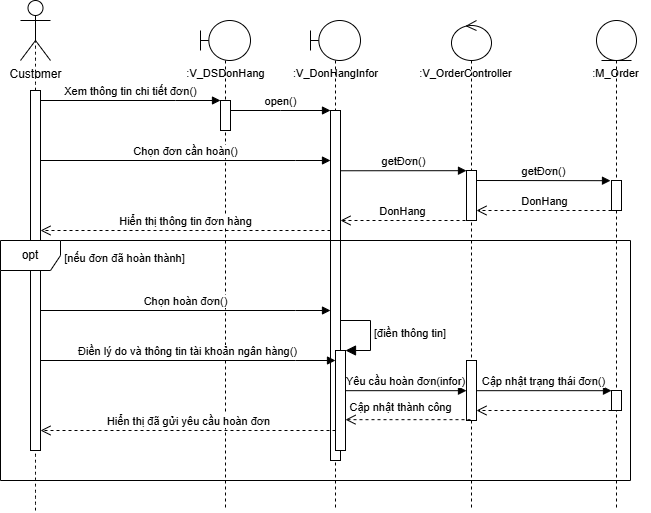

The diagram above was exported from draw.io. Its source (the exported page's mxGraphModel, read from the mxfile embedded in the PNG):
<mxGraphModel dx="947" dy="558" grid="1" gridSize="10" guides="1" tooltips="1" connect="1" arrows="1" fold="1" page="1" pageScale="1" pageWidth="850" pageHeight="1100" math="0" shadow="0">
  <root>
    <mxCell id="0" />
    <mxCell id="1" parent="0" />
    <mxCell id="ktCK_SD_4NUf7_bZPEjO-1" value="" style="shape=umlLifeline;perimeter=lifelinePerimeter;whiteSpace=wrap;html=1;container=1;dropTarget=0;collapsible=0;recursiveResize=0;outlineConnect=0;portConstraint=eastwest;newEdgeStyle={&quot;curved&quot;:0,&quot;rounded&quot;:0};participant=umlBoundary;" parent="1" vertex="1">
      <mxGeometry x="320" y="140" width="50" height="490" as="geometry" />
    </mxCell>
    <mxCell id="ktCK_SD_4NUf7_bZPEjO-2" value="" style="html=1;points=[];perimeter=orthogonalPerimeter;outlineConnect=0;targetShapes=umlLifeline;portConstraint=eastwest;newEdgeStyle={&quot;edgeStyle&quot;:&quot;elbowEdgeStyle&quot;,&quot;elbow&quot;:&quot;vertical&quot;,&quot;curved&quot;:0,&quot;rounded&quot;:0};" parent="ktCK_SD_4NUf7_bZPEjO-1" vertex="1">
      <mxGeometry x="20" y="80" width="10" height="30" as="geometry" />
    </mxCell>
    <mxCell id="ktCK_SD_4NUf7_bZPEjO-3" value="" style="shape=umlLifeline;perimeter=lifelinePerimeter;whiteSpace=wrap;html=1;container=1;dropTarget=0;collapsible=0;recursiveResize=0;outlineConnect=0;portConstraint=eastwest;newEdgeStyle={&quot;curved&quot;:0,&quot;rounded&quot;:0};participant=umlEntity;" parent="1" vertex="1">
      <mxGeometry x="716" y="140" width="40" height="490" as="geometry" />
    </mxCell>
    <mxCell id="ktCK_SD_4NUf7_bZPEjO-4" value="" style="html=1;points=[];perimeter=orthogonalPerimeter;outlineConnect=0;targetShapes=umlLifeline;portConstraint=eastwest;newEdgeStyle={&quot;edgeStyle&quot;:&quot;elbowEdgeStyle&quot;,&quot;elbow&quot;:&quot;vertical&quot;,&quot;curved&quot;:0,&quot;rounded&quot;:0};" parent="ktCK_SD_4NUf7_bZPEjO-3" vertex="1">
      <mxGeometry x="15" y="160" width="10" height="30" as="geometry" />
    </mxCell>
    <mxCell id="ktCK_SD_4NUf7_bZPEjO-43" value="" style="html=1;points=[];perimeter=orthogonalPerimeter;outlineConnect=0;targetShapes=umlLifeline;portConstraint=eastwest;newEdgeStyle={&quot;edgeStyle&quot;:&quot;elbowEdgeStyle&quot;,&quot;elbow&quot;:&quot;vertical&quot;,&quot;curved&quot;:0,&quot;rounded&quot;:0};" parent="ktCK_SD_4NUf7_bZPEjO-3" vertex="1">
      <mxGeometry x="15" y="370" width="10" height="20" as="geometry" />
    </mxCell>
    <mxCell id="ktCK_SD_4NUf7_bZPEjO-5" value="" style="shape=umlLifeline;perimeter=lifelinePerimeter;whiteSpace=wrap;html=1;container=1;dropTarget=0;collapsible=0;recursiveResize=0;outlineConnect=0;portConstraint=eastwest;newEdgeStyle={&quot;curved&quot;:0,&quot;rounded&quot;:0};participant=umlControl;" parent="1" vertex="1">
      <mxGeometry x="571" y="140" width="40" height="490" as="geometry" />
    </mxCell>
    <mxCell id="ktCK_SD_4NUf7_bZPEjO-6" value="" style="html=1;points=[];perimeter=orthogonalPerimeter;outlineConnect=0;targetShapes=umlLifeline;portConstraint=eastwest;newEdgeStyle={&quot;edgeStyle&quot;:&quot;elbowEdgeStyle&quot;,&quot;elbow&quot;:&quot;vertical&quot;,&quot;curved&quot;:0,&quot;rounded&quot;:0};" parent="ktCK_SD_4NUf7_bZPEjO-5" vertex="1">
      <mxGeometry x="15" y="150" width="10" height="50" as="geometry" />
    </mxCell>
    <mxCell id="ktCK_SD_4NUf7_bZPEjO-7" value="Customer" style="shape=umlActor;verticalLabelPosition=bottom;verticalAlign=top;html=1;" parent="1" vertex="1">
      <mxGeometry x="140" y="120" width="30" height="60" as="geometry" />
    </mxCell>
    <mxCell id="ktCK_SD_4NUf7_bZPEjO-8" value="" style="endArrow=none;dashed=1;html=1;rounded=0;fontSize=12;startSize=8;endSize=8;curved=1;entryX=0.5;entryY=0.5;entryDx=0;entryDy=0;entryPerimeter=0;" parent="1" source="ktCK_SD_4NUf7_bZPEjO-10" target="ktCK_SD_4NUf7_bZPEjO-7" edge="1">
      <mxGeometry width="50" height="50" relative="1" as="geometry">
        <mxPoint x="205" y="865.6922795222356" as="sourcePoint" />
        <mxPoint x="330" y="270" as="targetPoint" />
      </mxGeometry>
    </mxCell>
    <mxCell id="ktCK_SD_4NUf7_bZPEjO-9" value="" style="endArrow=none;dashed=1;html=1;rounded=0;fontSize=12;startSize=8;endSize=8;curved=1;entryX=0.5;entryY=0.5;entryDx=0;entryDy=0;entryPerimeter=0;" parent="1" target="ktCK_SD_4NUf7_bZPEjO-10" edge="1">
      <mxGeometry width="50" height="50" relative="1" as="geometry">
        <mxPoint x="155" y="630" as="sourcePoint" />
        <mxPoint x="155" y="150" as="targetPoint" />
      </mxGeometry>
    </mxCell>
    <mxCell id="ktCK_SD_4NUf7_bZPEjO-10" value="" style="html=1;points=[];perimeter=orthogonalPerimeter;outlineConnect=0;targetShapes=umlLifeline;portConstraint=eastwest;newEdgeStyle={&quot;edgeStyle&quot;:&quot;elbowEdgeStyle&quot;,&quot;elbow&quot;:&quot;vertical&quot;,&quot;curved&quot;:0,&quot;rounded&quot;:0};" parent="1" vertex="1">
      <mxGeometry x="150" y="210" width="10" height="360" as="geometry" />
    </mxCell>
    <mxCell id="ktCK_SD_4NUf7_bZPEjO-11" value="&lt;font style=&quot;font-size: 11px;&quot;&gt;:V_DSDonHang&lt;/font&gt;" style="text;html=1;align=center;verticalAlign=middle;resizable=0;points=[];autosize=1;strokeColor=none;fillColor=none;fontSize=16;" parent="1" vertex="1">
      <mxGeometry x="295" y="176" width="100" height="30" as="geometry" />
    </mxCell>
    <mxCell id="ktCK_SD_4NUf7_bZPEjO-12" value="Xem thông tin chi tiết đơn()" style="html=1;verticalAlign=bottom;endArrow=block;edgeStyle=elbowEdgeStyle;elbow=vertical;curved=0;rounded=0;" parent="1" source="ktCK_SD_4NUf7_bZPEjO-10" target="ktCK_SD_4NUf7_bZPEjO-2" edge="1">
      <mxGeometry relative="1" as="geometry">
        <mxPoint x="210" y="220" as="sourcePoint" />
        <Array as="points">
          <mxPoint x="295" y="220" />
        </Array>
        <mxPoint x="380" y="220" as="targetPoint" />
      </mxGeometry>
    </mxCell>
    <mxCell id="ktCK_SD_4NUf7_bZPEjO-13" value="" style="shape=umlLifeline;perimeter=lifelinePerimeter;whiteSpace=wrap;html=1;container=1;dropTarget=0;collapsible=0;recursiveResize=0;outlineConnect=0;portConstraint=eastwest;newEdgeStyle={&quot;curved&quot;:0,&quot;rounded&quot;:0};participant=umlBoundary;" parent="1" vertex="1">
      <mxGeometry x="430" y="140" width="50" height="490" as="geometry" />
    </mxCell>
    <mxCell id="ktCK_SD_4NUf7_bZPEjO-14" value="" style="html=1;points=[];perimeter=orthogonalPerimeter;outlineConnect=0;targetShapes=umlLifeline;portConstraint=eastwest;newEdgeStyle={&quot;edgeStyle&quot;:&quot;elbowEdgeStyle&quot;,&quot;elbow&quot;:&quot;vertical&quot;,&quot;curved&quot;:0,&quot;rounded&quot;:0};" parent="ktCK_SD_4NUf7_bZPEjO-13" vertex="1">
      <mxGeometry x="20" y="90" width="10" height="350" as="geometry" />
    </mxCell>
    <mxCell id="ktCK_SD_4NUf7_bZPEjO-16" value="&lt;font style=&quot;font-size: 11px;&quot;&gt;:V_DonHangInfor&lt;/font&gt;" style="text;html=1;align=center;verticalAlign=middle;resizable=0;points=[];autosize=1;strokeColor=none;fillColor=none;fontSize=16;" parent="1" vertex="1">
      <mxGeometry x="400" y="176" width="110" height="30" as="geometry" />
    </mxCell>
    <mxCell id="ktCK_SD_4NUf7_bZPEjO-17" value="open()" style="html=1;verticalAlign=bottom;endArrow=block;edgeStyle=elbowEdgeStyle;elbow=vertical;curved=0;rounded=0;" parent="1" target="ktCK_SD_4NUf7_bZPEjO-14" edge="1">
      <mxGeometry relative="1" as="geometry">
        <mxPoint x="350" y="230" as="sourcePoint" />
        <Array as="points">
          <mxPoint x="400" y="230" />
        </Array>
        <mxPoint x="530" y="230" as="targetPoint" />
      </mxGeometry>
    </mxCell>
    <mxCell id="ktCK_SD_4NUf7_bZPEjO-18" value="Chọn đơn cần hoàn()" style="html=1;verticalAlign=bottom;endArrow=block;edgeStyle=elbowEdgeStyle;elbow=vertical;curved=0;rounded=0;" parent="1" edge="1">
      <mxGeometry x="-0.0016" relative="1" as="geometry">
        <mxPoint x="160" y="280" as="sourcePoint" />
        <Array as="points">
          <mxPoint x="415" y="280" />
        </Array>
        <mxPoint x="450" y="280" as="targetPoint" />
        <mxPoint as="offset" />
      </mxGeometry>
    </mxCell>
    <mxCell id="ktCK_SD_4NUf7_bZPEjO-20" value="&lt;font style=&quot;font-size: 11px;&quot;&gt;:V_OrderController&lt;/font&gt;" style="text;html=1;align=center;verticalAlign=middle;resizable=0;points=[];autosize=1;strokeColor=none;fillColor=none;fontSize=16;" parent="1" vertex="1">
      <mxGeometry x="525" y="176" width="120" height="30" as="geometry" />
    </mxCell>
    <mxCell id="ktCK_SD_4NUf7_bZPEjO-21" value="&lt;font style=&quot;font-size: 11px;&quot;&gt;:&lt;font style=&quot;&quot;&gt;M_Order&lt;/font&gt;&lt;/font&gt;" style="text;html=1;align=center;verticalAlign=middle;resizable=0;points=[];autosize=1;strokeColor=none;fillColor=none;fontSize=16;" parent="1" vertex="1">
      <mxGeometry x="700" y="176" width="70" height="30" as="geometry" />
    </mxCell>
    <mxCell id="ktCK_SD_4NUf7_bZPEjO-23" value="&lt;span style=&quot;font-size: 11px;&quot;&gt;DonHang&lt;/span&gt;" style="html=1;verticalAlign=bottom;endArrow=open;dashed=1;endSize=8;curved=0;rounded=0;fontSize=12;" parent="1" edge="1">
      <mxGeometry relative="1" as="geometry">
        <mxPoint x="731" y="330" as="sourcePoint" />
        <mxPoint x="596" y="330" as="targetPoint" />
      </mxGeometry>
    </mxCell>
    <mxCell id="ktCK_SD_4NUf7_bZPEjO-29" value="getĐơn()" style="html=1;verticalAlign=bottom;endArrow=block;edgeStyle=elbowEdgeStyle;elbow=vertical;curved=0;rounded=0;" parent="1" edge="1">
      <mxGeometry x="-0.0027" relative="1" as="geometry">
        <mxPoint x="460" y="290.26" as="sourcePoint" />
        <Array as="points" />
        <mxPoint x="586" y="289.9991304347826" as="targetPoint" />
        <mxPoint as="offset" />
      </mxGeometry>
    </mxCell>
    <mxCell id="ktCK_SD_4NUf7_bZPEjO-31" value="getĐơn()" style="html=1;verticalAlign=bottom;endArrow=block;edgeStyle=elbowEdgeStyle;elbow=vertical;curved=0;rounded=0;" parent="1" edge="1">
      <mxGeometry x="-0.0027" relative="1" as="geometry">
        <mxPoint x="596" y="300.00130434782614" as="sourcePoint" />
        <Array as="points" />
        <mxPoint x="730" y="300" as="targetPoint" />
        <mxPoint as="offset" />
      </mxGeometry>
    </mxCell>
    <mxCell id="ktCK_SD_4NUf7_bZPEjO-32" value="&lt;span style=&quot;font-size: 11px;&quot;&gt;DonHang&lt;/span&gt;" style="html=1;verticalAlign=bottom;endArrow=open;dashed=1;endSize=8;curved=0;rounded=0;fontSize=12;" parent="1" edge="1">
      <mxGeometry relative="1" as="geometry">
        <mxPoint x="585" y="340" as="sourcePoint" />
        <mxPoint x="460" y="340" as="targetPoint" />
      </mxGeometry>
    </mxCell>
    <mxCell id="ktCK_SD_4NUf7_bZPEjO-34" value="opt" style="shape=umlFrame;whiteSpace=wrap;html=1;pointerEvents=0;recursiveResize=0;container=1;collapsible=0;width=60;height=30;" parent="1" vertex="1">
      <mxGeometry x="120" y="360" width="630" height="240" as="geometry" />
    </mxCell>
    <mxCell id="ktCK_SD_4NUf7_bZPEjO-36" value="Chọn hoàn đơn()" style="html=1;verticalAlign=bottom;endArrow=block;edgeStyle=elbowEdgeStyle;elbow=vertical;curved=0;rounded=0;" parent="ktCK_SD_4NUf7_bZPEjO-34" edge="1">
      <mxGeometry x="-0.0016" relative="1" as="geometry">
        <mxPoint x="40" y="70" as="sourcePoint" />
        <Array as="points">
          <mxPoint x="295" y="70" />
        </Array>
        <mxPoint x="330" y="70" as="targetPoint" />
        <mxPoint as="offset" />
      </mxGeometry>
    </mxCell>
    <mxCell id="ktCK_SD_4NUf7_bZPEjO-38" value="Điền lý do và thông tin tài khoản ngân hàng()" style="html=1;verticalAlign=bottom;endArrow=block;edgeStyle=elbowEdgeStyle;elbow=vertical;curved=0;rounded=0;" parent="ktCK_SD_4NUf7_bZPEjO-34" edge="1">
      <mxGeometry x="-0.0016" relative="1" as="geometry">
        <mxPoint x="40" y="120" as="sourcePoint" />
        <Array as="points">
          <mxPoint x="295" y="120" />
        </Array>
        <mxPoint x="335" y="120" as="targetPoint" />
        <mxPoint as="offset" />
      </mxGeometry>
    </mxCell>
    <mxCell id="ktCK_SD_4NUf7_bZPEjO-39" value="" style="html=1;points=[[0,0,0,0,5],[0,1,0,0,-5],[1,0,0,0,5],[1,1,0,0,-5]];perimeter=orthogonalPerimeter;outlineConnect=0;targetShapes=umlLifeline;portConstraint=eastwest;newEdgeStyle={&quot;curved&quot;:0,&quot;rounded&quot;:0};" parent="ktCK_SD_4NUf7_bZPEjO-34" vertex="1">
      <mxGeometry x="335" y="110" width="10" height="100" as="geometry" />
    </mxCell>
    <mxCell id="ktCK_SD_4NUf7_bZPEjO-40" value="&lt;font style=&quot;font-size: 11px;&quot;&gt;[điền thông tin]&lt;/font&gt;" style="html=1;align=left;spacingLeft=2;endArrow=block;rounded=0;edgeStyle=orthogonalEdgeStyle;curved=0;rounded=0;fontSize=12;startSize=8;endSize=8;" parent="ktCK_SD_4NUf7_bZPEjO-34" target="ktCK_SD_4NUf7_bZPEjO-39" edge="1">
      <mxGeometry relative="1" as="geometry">
        <mxPoint x="340" y="80" as="sourcePoint" />
        <Array as="points">
          <mxPoint x="370" y="110" />
        </Array>
      </mxGeometry>
    </mxCell>
    <mxCell id="ktCK_SD_4NUf7_bZPEjO-41" value="" style="html=1;points=[];perimeter=orthogonalPerimeter;outlineConnect=0;targetShapes=umlLifeline;portConstraint=eastwest;newEdgeStyle={&quot;edgeStyle&quot;:&quot;elbowEdgeStyle&quot;,&quot;elbow&quot;:&quot;vertical&quot;,&quot;curved&quot;:0,&quot;rounded&quot;:0};" parent="ktCK_SD_4NUf7_bZPEjO-34" vertex="1">
      <mxGeometry x="466" y="120" width="10" height="60" as="geometry" />
    </mxCell>
    <mxCell id="ktCK_SD_4NUf7_bZPEjO-42" value="Yêu cầu hoàn đơn(infor)" style="html=1;verticalAlign=bottom;endArrow=block;edgeStyle=elbowEdgeStyle;elbow=vertical;curved=0;rounded=0;" parent="ktCK_SD_4NUf7_bZPEjO-34" source="ktCK_SD_4NUf7_bZPEjO-39" target="ktCK_SD_4NUf7_bZPEjO-41" edge="1">
      <mxGeometry x="-0.0027" relative="1" as="geometry">
        <mxPoint x="350" y="129.94086956521738" as="sourcePoint" />
        <Array as="points" />
        <mxPoint x="460" y="130" as="targetPoint" />
        <mxPoint as="offset" />
      </mxGeometry>
    </mxCell>
    <mxCell id="ktCK_SD_4NUf7_bZPEjO-44" value="Cập nhật trạng thái đơn()" style="html=1;verticalAlign=bottom;endArrow=block;edgeStyle=elbowEdgeStyle;elbow=vertical;curved=0;rounded=0;" parent="ktCK_SD_4NUf7_bZPEjO-34" source="ktCK_SD_4NUf7_bZPEjO-41" edge="1">
      <mxGeometry x="-0.0027" relative="1" as="geometry">
        <mxPoint x="490" y="150.32999999999998" as="sourcePoint" />
        <Array as="points" />
        <mxPoint x="611" y="150.32999999999998" as="targetPoint" />
        <mxPoint as="offset" />
      </mxGeometry>
    </mxCell>
    <mxCell id="ktCK_SD_4NUf7_bZPEjO-45" value="" style="html=1;verticalAlign=bottom;endArrow=open;dashed=1;endSize=8;curved=0;rounded=0;fontSize=12;" parent="ktCK_SD_4NUf7_bZPEjO-34" edge="1">
      <mxGeometry relative="1" as="geometry">
        <mxPoint x="611" y="170" as="sourcePoint" />
        <mxPoint x="476" y="170" as="targetPoint" />
      </mxGeometry>
    </mxCell>
    <mxCell id="ktCK_SD_4NUf7_bZPEjO-46" value="" style="html=1;verticalAlign=bottom;endArrow=open;dashed=1;endSize=8;curved=0;rounded=0;fontSize=12;" parent="ktCK_SD_4NUf7_bZPEjO-34" target="ktCK_SD_4NUf7_bZPEjO-39" edge="1">
      <mxGeometry relative="1" as="geometry">
        <mxPoint x="470" y="179.16999999999996" as="sourcePoint" />
        <mxPoint x="335" y="179.16999999999996" as="targetPoint" />
      </mxGeometry>
    </mxCell>
    <mxCell id="ktCK_SD_4NUf7_bZPEjO-47" value="&lt;font style=&quot;font-size: 11px;&quot;&gt;Cập nhật thành công&lt;/font&gt;" style="text;html=1;align=center;verticalAlign=middle;resizable=0;points=[];autosize=1;strokeColor=none;fillColor=none;fontSize=16;" parent="ktCK_SD_4NUf7_bZPEjO-34" vertex="1">
      <mxGeometry x="335" y="150" width="130" height="30" as="geometry" />
    </mxCell>
    <mxCell id="ktCK_SD_4NUf7_bZPEjO-50" value="&lt;span style=&quot;font-size: 11px;&quot;&gt;Hiển thị đã gửi yêu cầu hoàn đơn&lt;/span&gt;" style="html=1;verticalAlign=bottom;endArrow=open;dashed=1;endSize=8;curved=0;rounded=0;fontSize=12;" parent="ktCK_SD_4NUf7_bZPEjO-34" target="ktCK_SD_4NUf7_bZPEjO-10" edge="1">
      <mxGeometry relative="1" as="geometry">
        <mxPoint x="335" y="190" as="sourcePoint" />
        <mxPoint x="210" y="190" as="targetPoint" />
      </mxGeometry>
    </mxCell>
    <mxCell id="ktCK_SD_4NUf7_bZPEjO-35" value="&lt;font style=&quot;font-size: 11px;&quot;&gt;[nếu đơn đã hoàn thành]&lt;/font&gt;" style="text;html=1;align=center;verticalAlign=middle;resizable=0;points=[];autosize=1;strokeColor=none;fillColor=none;fontSize=16;" parent="1" vertex="1">
      <mxGeometry x="174" y="361" width="140" height="30" as="geometry" />
    </mxCell>
    <mxCell id="ktCK_SD_4NUf7_bZPEjO-37" value="&lt;span style=&quot;font-size: 11px;&quot;&gt;Hiển thị thông tin đơn hàng&lt;/span&gt;" style="html=1;verticalAlign=bottom;endArrow=open;dashed=1;endSize=8;curved=0;rounded=0;fontSize=12;" parent="1" source="ktCK_SD_4NUf7_bZPEjO-14" edge="1">
      <mxGeometry relative="1" as="geometry">
        <mxPoint x="285" y="350" as="sourcePoint" />
        <mxPoint x="160" y="350" as="targetPoint" />
      </mxGeometry>
    </mxCell>
  </root>
</mxGraphModel>